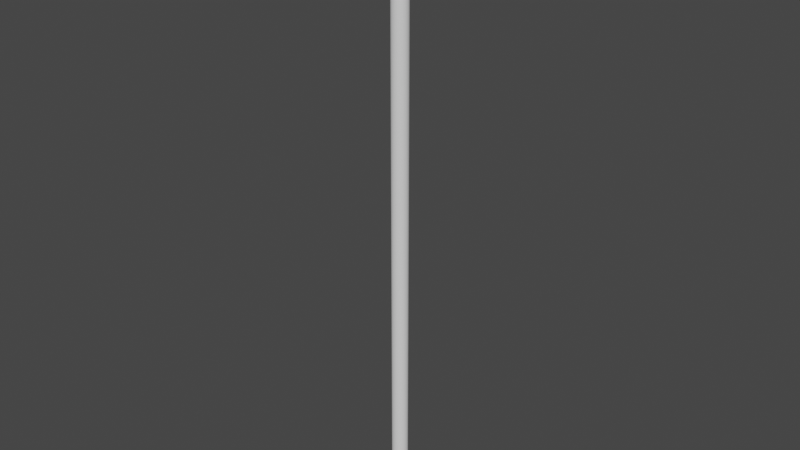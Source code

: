 # Source: Termometro_v3.blend  (saved by Blender 3.3.6; exported with 4.5.12 LTS)
import bpy
from mathutils import Matrix  # noqa: F401  (used for matrix-valued properties, if any)

bpy.ops.wm.read_factory_settings(use_empty=True)
scene = bpy.context.scene
scene.name = 'Scene'

# ---- collections
col_collection = bpy.data.collections.new('Collection'); scene.collection.children.link(col_collection)

# ---- node groups
ng_auto_smooth = bpy.data.node_groups.new('Auto Smooth', 'GeometryNodeTree')
_s = ng_auto_smooth.interface.new_socket(name='Geometry', in_out='OUTPUT', socket_type='NodeSocketGeometry')
_s = ng_auto_smooth.interface.new_socket(name='Geometry', in_out='INPUT', socket_type='NodeSocketGeometry')
_s = ng_auto_smooth.interface.new_socket(name='Angle', in_out='INPUT', socket_type='NodeSocketFloat')
_s.subtype = 'ANGLE'
_s.min_value = 0.0
_s.max_value = 3.142
ng_auto_smooth.is_modifier = True
_N = ng_auto_smooth.nodes; _L = ng_auto_smooth.links
n0 = _N.new('NodeGroupOutput'); n0.name = 'Group Output'; n0.location = (480, -100)
n1 = _N.new('NodeGroupInput'); n1.name = 'Group Input'; n1.location = (-420, -300)
n2 = _N.new('NodeGroupInput'); n2.name = 'Group Input.001'; n2.location = (-60, -100)
n3 = _N.new('GeometryNodeSetShadeSmooth'); n3.name = 'Set Shade Smooth'; n3.location = (120, -100)
n3.domain = 'EDGE'
n4 = _N.new('GeometryNodeSetShadeSmooth'); n4.name = 'Set Shade Smooth.001'; n4.location = (300, -100)
n5 = _N.new('GeometryNodeInputMeshEdgeAngle'); n5.name = 'Edge Angle'; n5.location = (-420, -220)
n6 = _N.new('GeometryNodeInputEdgeSmooth'); n6.name = 'Is Edge Smooth'; n6.location = (-60, -160)
n7 = _N.new('GeometryNodeInputShadeSmooth'); n7.name = 'Is Face Smooth'; n7.location = (-240, -340)
n8 = _N.new('FunctionNodeBooleanMath'); n8.name = 'Boolean Math'; n8.location = (-60, -220)
n9 = _N.new('FunctionNodeCompare'); n9.name = 'Compare'; n9.location = (-240, -180)
n9.operation = 'LESS_EQUAL'
_L.new(n5.outputs[0], n9.inputs[0])
_L.new(n4.outputs[0], n0.inputs[0])
_L.new(n1.outputs[1], n9.inputs[1])
_L.new(n9.outputs[0], n8.inputs[0])
_L.new(n7.outputs[0], n8.inputs[1])
_L.new(n2.outputs[0], n3.inputs[0])
_L.new(n6.outputs[0], n3.inputs[1])
_L.new(n3.outputs[0], n4.inputs[0])
_L.new(n8.outputs[0], n3.inputs[2])
n0.is_active_output = True

# ---- world
world_world = bpy.data.worlds.new('World'); scene.world = world_world
world_world.use_nodes = True; world_world.node_tree.nodes.clear()
_N = world_world.node_tree.nodes; _L = world_world.node_tree.links
n0 = _N.new('ShaderNodeOutputWorld'); n0.name = 'World Output'; n0.location = (300, 300)
n1 = _N.new('ShaderNodeBackground'); n1.name = 'Background'; n1.location = (10, 300)
n1.inputs[0].default_value = (0.05088, 0.05088, 0.05088, 1.0)
_L.new(n1.outputs[0], n0.inputs[0])
n0.is_active_output = True
world_world.color = (0.05088, 0.05088, 0.05088)
world_world.use_sun_shadow = False
world_world.sun_shadow_jitter_overblur = 0.0

# ---- meshes
me_cylinder = bpy.data.meshes.new('Cylinder')
me_cylinder.from_pydata([(1.531e-12, 0.001522, -0.09088), (0.0, 0.002592, 0.0864), (0.000297, 0.001493, -0.09088), (0.0005057, 0.002542, 0.0864), (0.0005825, 0.001406, -0.09088), (0.0009919, 0.002395, 0.0864), (0.0008457, 0.001266, -0.09088), (0.00144, 0.002155, 0.0864), (0.001076, 0.001076, -0.09088), (0.001833, 0.001833, 0.0864), (0.001266, 0.0008457, -0.09088), (0.002155, 0.00144, 0.0864), (0.001406, 0.0005825, -0.09088), (0.002395, 0.0009919, 0.0864), (0.001493, 0.000297, -0.09088), (0.002542, 0.0005057, 0.0864), (0.001522, -1.224e-12, -0.09088), (0.002592, 0.0, 0.0864), (0.001493, -0.000297, -0.09088), (0.002542, -0.0005057, 0.0864), (0.001406, -0.0005825, -0.09088), (0.002395, -0.0009919, 0.0864), (0.001266, -0.0008457, -0.09088), (0.002155, -0.00144, 0.0864), (0.001076, -0.001076, -0.09088), (0.001833, -0.001833, 0.0864), (0.0008457, -0.001266, -0.09088), (0.00144, -0.002155, 0.0864), (0.0005825, -0.001406, -0.09088), (0.0009919, -0.002395, 0.0864), (0.000297, -0.001493, -0.09088), (0.0005057, -0.002542, 0.0864), (1.531e-12, -0.001522, -0.09088), (0.0, -0.002592, 0.0864), (-0.000297, -0.001493, -0.09088), (-0.0005057, -0.002542, 0.0864), (-0.0005825, -0.001406, -0.09088), (-0.0009919, -0.002395, 0.0864), (-0.0008457, -0.001266, -0.09088), (-0.00144, -0.002155, 0.0864), (-0.001076, -0.001076, -0.09088), (-0.001833, -0.001833, 0.0864), (-0.001266, -0.0008457, -0.09088), (-0.002155, -0.00144, 0.0864), (-0.001406, -0.0005825, -0.09088), (-0.002395, -0.0009919, 0.0864), (-0.001493, -0.000297, -0.09088), (-0.002542, -0.0005057, 0.0864), (-0.001522, -1.224e-12, -0.09088), (-0.002592, 0.0, 0.0864), (-0.001493, 0.000297, -0.09088), (-0.002542, 0.0005057, 0.0864), (-0.001406, 0.0005825, -0.09088), (-0.002395, 0.0009919, 0.0864), (-0.001266, 0.0008457, -0.09088), (-0.002155, 0.00144, 0.0864), (-0.001076, 0.001076, -0.09088), (-0.001833, 0.001833, 0.0864), (-0.0008457, 0.001266, -0.09088), (-0.00144, 0.002155, 0.0864), (-0.0005825, 0.001406, -0.09088), (-0.0009919, 0.002395, 0.0864), (-0.000297, 0.001493, -0.09088), (-0.0005057, 0.002542, 0.0864), (0.0, 0.002592, -0.08471), (0.0005057, 0.002542, -0.08471), (0.0009919, 0.002395, -0.08471), (0.00144, 0.002155, -0.08471), (0.001833, 0.001833, -0.08471), (0.002155, 0.00144, -0.08471), (0.002395, 0.0009919, -0.08471), (0.002542, 0.0005057, -0.08471), (0.002592, 0.0, -0.08471), (0.002542, -0.0005057, -0.08471), (0.002395, -0.0009919, -0.08471), (0.002155, -0.00144, -0.08471), (0.001833, -0.001833, -0.08471), (0.00144, -0.002155, -0.08471), (0.0009919, -0.002395, -0.08471), (0.0005057, -0.002542, -0.08471), (0.0, -0.002592, -0.08471), (-0.0005057, -0.002542, -0.08471), (-0.0009919, -0.002395, -0.08471), (-0.00144, -0.002155, -0.08471), (-0.001833, -0.001833, -0.08471), (-0.002155, -0.00144, -0.08471), (-0.002395, -0.0009919, -0.08471), (-0.002542, -0.0005057, -0.08471), (-0.002592, 0.0, -0.08471), (-0.002542, 0.0005057, -0.08471), (-0.002395, 0.0009919, -0.08471), (-0.002155, 0.00144, -0.08471), (-0.001833, 0.001833, -0.08471), (-0.00144, 0.002155, -0.08471), (-0.0009919, 0.002395, -0.08471), (-0.0005057, 0.002542, -0.08471), (0.000297, 0.001493, -0.08626), (0.0005825, 0.001406, -0.08626), (0.0008457, 0.001266, -0.08626), (0.001076, 0.001076, -0.08626), (0.001266, 0.0008457, -0.08626), (0.001406, 0.0005825, -0.08626), (0.001493, 0.000297, -0.08626), (0.001522, -1.224e-12, -0.08626), (0.001493, -0.000297, -0.08626), (0.001406, -0.0005825, -0.08626), (0.001266, -0.0008457, -0.08626), (0.001076, -0.001076, -0.08626), (0.0008457, -0.001266, -0.08626), (0.0005825, -0.001406, -0.08626), (0.000297, -0.001493, -0.08626), (1.531e-12, -0.001522, -0.08626), (-0.000297, -0.001493, -0.08626), (-0.0005825, -0.001406, -0.08626), (-0.0008457, -0.001266, -0.08626), (-0.001076, -0.001076, -0.08626), (-0.001266, -0.0008457, -0.08626), (-0.001406, -0.0005825, -0.08626), (-0.001493, -0.000297, -0.08626), (-0.001522, -1.224e-12, -0.08626), (-0.001493, 0.000297, -0.08626), (-0.001406, 0.0005825, -0.08626), (-0.001266, 0.0008457, -0.08626), (-0.001076, 0.001076, -0.08626), (-0.0008457, 0.001266, -0.08626), (-0.0005825, 0.001406, -0.08626), (-0.000297, 0.001493, -0.08626), (1.531e-12, 0.001522, -0.08626)], [], [(64, 1, 3, 65), (65, 3, 5, 66), (66, 5, 7, 67), (67, 7, 9, 68), (68, 9, 11, 69), (69, 11, 13, 70), (70, 13, 15, 71), (71, 15, 17, 72), (72, 17, 19, 73), (73, 19, 21, 74), (74, 21, 23, 75), (75, 23, 25, 76), (76, 25, 27, 77), (77, 27, 29, 78), (78, 29, 31, 79), (79, 31, 33, 80), (80, 33, 35, 81), (81, 35, 37, 82), (82, 37, 39, 83), (83, 39, 41, 84), (84, 41, 43, 85), (85, 43, 45, 86), (86, 45, 47, 87), (87, 47, 49, 88), (88, 49, 51, 89), (89, 51, 53, 90), (90, 53, 55, 91), (91, 55, 57, 92), (92, 57, 59, 93), (93, 59, 61, 94), (3, 1, 63, 61, 59, 57, 55, 53, 51, 49, 47, 45, 43, 41, 39, 37, 35, 33, 31, 29, 27, 25, 23, 21, 19, 17, 15, 13, 11, 9, 7, 5), (94, 61, 63, 95), (95, 63, 1, 64), (0, 2, 4, 6, 8, 10, 12, 14, 16, 18, 20, 22, 24, 26, 28, 30, 32, 34, 36, 38, 40, 42, 44, 46, 48, 50, 52, 54, 56, 58, 60, 62), (126, 95, 64, 127), (125, 94, 95, 126), (124, 93, 94, 125), (123, 92, 93, 124), (122, 91, 92, 123), (121, 90, 91, 122), (120, 89, 90, 121), (119, 88, 89, 120), (118, 87, 88, 119), (117, 86, 87, 118), (116, 85, 86, 117), (115, 84, 85, 116), (114, 83, 84, 115), (113, 82, 83, 114), (112, 81, 82, 113), (111, 80, 81, 112), (110, 79, 80, 111), (109, 78, 79, 110), (108, 77, 78, 109), (107, 76, 77, 108), (106, 75, 76, 107), (105, 74, 75, 106), (104, 73, 74, 105), (103, 72, 73, 104), (102, 71, 72, 103), (101, 70, 71, 102), (100, 69, 70, 101), (99, 68, 69, 100), (98, 67, 68, 99), (97, 66, 67, 98), (96, 65, 66, 97), (127, 64, 65, 96), (0, 127, 96, 2), (2, 96, 97, 4), (4, 97, 98, 6), (6, 98, 99, 8), (8, 99, 100, 10), (10, 100, 101, 12), (12, 101, 102, 14), (14, 102, 103, 16), (16, 103, 104, 18), (18, 104, 105, 20), (20, 105, 106, 22), (22, 106, 107, 24), (24, 107, 108, 26), (26, 108, 109, 28), (28, 109, 110, 30), (30, 110, 111, 32), (32, 111, 112, 34), (34, 112, 113, 36), (36, 113, 114, 38), (38, 114, 115, 40), (40, 115, 116, 42), (42, 116, 117, 44), (44, 117, 118, 46), (46, 118, 119, 48), (48, 119, 120, 50), (50, 120, 121, 52), (52, 121, 122, 54), (54, 122, 123, 56), (56, 123, 124, 58), (58, 124, 125, 60), (60, 125, 126, 62), (62, 126, 127, 0)])
_uv = me_cylinder.uv_layers.new(name='UVMap')
_uv.uv.foreach_set('vector', [1.0, 0.5088, 1.0, 1.0, 0.9688, 1.0, 0.9688, 0.5088, 0.9688, 0.5088, 0.9688, 1.0, 0.9375, 1.0, 0.9375, 0.5088, 0.9375, 0.5088, 0.9375, 1.0, 0.9062, 1.0, 0.9062, 0.5088, 0.9062, 0.5088, 0.9062, 1.0, 0.875, 1.0, 0.875, 0.5088, 0.875, 0.5088, 0.875, 1.0, 0.8438, 1.0, 0.8438, 0.5088, 0.8438, 0.5088, 0.8438, 1.0, 0.8125, 1.0, 0.8125, 0.5088, 0.8125, 0.5088, 0.8125, 1.0, 0.7812, 1.0, 0.7812, 0.5088, 0.7812, 0.5088, 0.7812, 1.0, 0.75, 1.0, 0.75, 0.5088, 0.75, 0.5088, 0.75, 1.0, 0.7188, 1.0, 0.7188, 0.5088, 0.7188, 0.5088, 0.7188, 1.0, 0.6875, 1.0, 0.6875, 0.5088, 0.6875, 0.5088, 0.6875, 1.0, 0.6562, 1.0, 0.6562, 0.5088, 0.6562, 0.5088, 0.6562, 1.0, 0.625, 1.0, 0.625, 0.5088, 0.625, 0.5088, 0.625, 1.0, 0.5938, 1.0, 0.5938, 0.5088, 0.5938, 0.5088, 0.5938, 1.0, 0.5625, 1.0, 0.5625, 0.5088, 0.5625, 0.5088, 0.5625, 1.0, 0.5312, 1.0, 0.5312, 0.5088, 0.5312, 0.5088, 0.5312, 1.0, 0.5, 1.0, 0.5, 0.5088, 0.5, 0.5088, 0.5, 1.0, 0.4688, 1.0, 0.4688, 0.5088, 0.4688, 0.5088, 0.4688, 1.0, 0.4375, 1.0, 0.4375, 0.5088, 0.4375, 0.5088, 0.4375, 1.0, 0.4062, 1.0, 0.4062, 0.5088, 0.4062, 0.5088, 0.4062, 1.0, 0.375, 1.0, 0.375, 0.5088, 0.375, 0.5088, 0.375, 1.0, 0.3438, 1.0, 0.3438, 0.5088, 0.3438, 0.5088, 0.3438, 1.0, 0.3125, 1.0, 0.3125, 0.5088, 0.3125, 0.5088, 0.3125, 1.0, 0.2812, 1.0, 0.2812, 0.5088, 0.2812, 0.5088, 0.2812, 1.0, 0.25, 1.0, 0.25, 0.5088, 0.25, 0.5088, 0.25, 1.0, 0.2188, 1.0, 0.2188, 0.5088, 0.2188, 0.5088, 0.2188, 1.0, 0.1875, 1.0, 0.1875, 0.5088, 0.1875, 0.5088, 0.1875, 1.0, 0.1562, 1.0, 0.1562, 0.5088, 0.1562, 0.5088, 0.1562, 1.0, 0.125, 1.0, 0.125, 0.5088, 0.125, 0.5088, 0.125, 1.0, 0.09375, 1.0, 0.09375, 0.5088, 0.09375, 0.5088, 0.09375, 1.0, 0.0625, 1.0, 0.0625, 0.5088, 0.2968, 0.4854, 0.25, 0.49, 0.2032, 0.4854, 0.1582, 0.4717, 0.1167, 0.4496, 0.08029, 0.4197, 0.05045, 0.3833, 0.02827, 0.3418, 0.01461, 0.2968, 0.01, 0.25, 0.01461, 0.2032, 0.02827, 0.1582, 0.05045, 0.1167, 0.08029, 0.08029, 0.1167, 0.05045, 0.1582, 0.02827, 0.2032, 0.01461, 0.25, 0.01, 0.2968, 0.01461, 0.3418, 0.02827, 0.3833, 0.05045, 0.4197, 0.08029, 0.4496, 0.1167, 0.4717, 0.1582, 0.4854, 0.2032, 0.49, 0.25, 0.4854, 0.2968, 0.4717, 0.3418, 0.4496, 0.3833, 0.4197, 0.4197, 0.3833, 0.4496, 0.3418, 0.4717, 0.0625, 0.5088, 0.0625, 1.0, 0.03125, 1.0, 0.03125, 0.5088, 0.03125, 0.5088, 0.03125, 1.0, 0.0, 1.0, 0.0, 0.5088, 0.75, 0.49, 0.7968, 0.4854, 0.8418, 0.4717, 0.8833, 0.4496, 0.9197, 0.4197, 0.9496, 0.3833, 0.9717, 0.3418, 0.9854, 0.2968, 0.99, 0.25, 0.9854, 0.2032, 0.9717, 0.1582, 0.9496, 0.1167, 0.9197, 0.08029, 0.8833, 0.05045, 0.8418, 0.02827, 0.7968, 0.01461, 0.75, 0.01, 0.7032, 0.01461, 0.6582, 0.02827, 0.6167, 0.05045, 0.5803, 0.08029, 0.5504, 0.1167, 0.5283, 0.1582, 0.5146, 0.2032, 0.51, 0.25, 0.5146, 0.2968, 0.5283, 0.3418, 0.5504, 0.3833, 0.5803, 0.4197, 0.6167, 0.4496, 0.6582, 0.4717, 0.7032, 0.4854, 0.03125, 0.5073, 0.03125, 0.5088, 0.0, 0.5088, 0.0, 0.5073, 0.0625, 0.5073, 0.0625, 0.5088, 0.03125, 0.5088, 0.03125, 0.5073, 0.09375, 0.5073, 0.09375, 0.5088, 0.0625, 0.5088, 0.0625, 0.5073, 0.125, 0.5073, 0.125, 0.5088, 0.09375, 0.5088, 0.09375, 0.5073, 0.1562, 0.5073, 0.1562, 0.5088, 0.125, 0.5088, 0.125, 0.5073, 0.1875, 0.5073, 0.1875, 0.5088, 0.1562, 0.5088, 0.1562, 0.5073, 0.2188, 0.5073, 0.2188, 0.5088, 0.1875, 0.5088, 0.1875, 0.5073, 0.25, 0.5073, 0.25, 0.5088, 0.2188, 0.5088, 0.2188, 0.5073, 0.2812, 0.5073, 0.2812, 0.5088, 0.25, 0.5088, 0.25, 0.5073, 0.3125, 0.5073, 0.3125, 0.5088, 0.2812, 0.5088, 0.2812, 0.5073, 0.3438, 0.5073, 0.3438, 0.5088, 0.3125, 0.5088, 0.3125, 0.5073, 0.375, 0.5073, 0.375, 0.5088, 0.3438, 0.5088, 0.3438, 0.5073, 0.4062, 0.5073, 0.4062, 0.5088, 0.375, 0.5088, 0.375, 0.5073, 0.4375, 0.5073, 0.4375, 0.5088, 0.4062, 0.5088, 0.4062, 0.5073, 0.4688, 0.5073, 0.4688, 0.5088, 0.4375, 0.5088, 0.4375, 0.5073, 0.5, 0.5073, 0.5, 0.5088, 0.4688, 0.5088, 0.4688, 0.5073, 0.5312, 0.5073, 0.5312, 0.5088, 0.5, 0.5088, 0.5, 0.5073, 0.5625, 0.5073, 0.5625, 0.5088, 0.5312, 0.5088, 0.5312, 0.5073, 0.5938, 0.5073, 0.5938, 0.5088, 0.5625, 0.5088, 0.5625, 0.5073, 0.625, 0.5073, 0.625, 0.5088, 0.5938, 0.5088, 0.5938, 0.5073, 0.6562, 0.5073, 0.6562, 0.5088, 0.625, 0.5088, 0.625, 0.5073, 0.6875, 0.5073, 0.6875, 0.5088, 0.6562, 0.5088, 0.6562, 0.5073, 0.7188, 0.5073, 0.7188, 0.5088, 0.6875, 0.5088, 0.6875, 0.5073, 0.75, 0.5073, 0.75, 0.5088, 0.7188, 0.5088, 0.7188, 0.5073, 0.7812, 0.5073, 0.7812, 0.5088, 0.75, 0.5088, 0.75, 0.5073, 0.8125, 0.5073, 0.8125, 0.5088, 0.7812, 0.5088, 0.7812, 0.5073, 0.8438, 0.5073, 0.8438, 0.5088, 0.8125, 0.5088, 0.8125, 0.5073, 0.875, 0.5073, 0.875, 0.5088, 0.8438, 0.5088, 0.8438, 0.5073, 0.9062, 0.5073, 0.9062, 0.5088, 0.875, 0.5088, 0.875, 0.5073, 0.9375, 0.5073, 0.9375, 0.5088, 0.9062, 0.5088, 0.9062, 0.5073, 0.9688, 0.5073, 0.9688, 0.5088, 0.9375, 0.5088, 0.9375, 0.5073, 1.0, 0.5073, 1.0, 0.5088, 0.9688, 0.5088, 0.9688, 0.5073, 1.0, 0.5, 1.0, 0.5073, 0.9688, 0.5073, 0.9688, 0.5, 0.9688, 0.5, 0.9688, 0.5073, 0.9375, 0.5073, 0.9375, 0.5, 0.9375, 0.5, 0.9375, 0.5073, 0.9062, 0.5073, 0.9062, 0.5, 0.9062, 0.5, 0.9062, 0.5073, 0.875, 0.5073, 0.875, 0.5, 0.875, 0.5, 0.875, 0.5073, 0.8438, 0.5073, 0.8438, 0.5, 0.8438, 0.5, 0.8438, 0.5073, 0.8125, 0.5073, 0.8125, 0.5, 0.8125, 0.5, 0.8125, 0.5073, 0.7812, 0.5073, 0.7812, 0.5, 0.7812, 0.5, 0.7812, 0.5073, 0.75, 0.5073, 0.75, 0.5, 0.75, 0.5, 0.75, 0.5073, 0.7188, 0.5073, 0.7188, 0.5, 0.7188, 0.5, 0.7188, 0.5073, 0.6875, 0.5073, 0.6875, 0.5, 0.6875, 0.5, 0.6875, 0.5073, 0.6562, 0.5073, 0.6562, 0.5, 0.6562, 0.5, 0.6562, 0.5073, 0.625, 0.5073, 0.625, 0.5, 0.625, 0.5, 0.625, 0.5073, 0.5938, 0.5073, 0.5938, 0.5, 0.5938, 0.5, 0.5938, 0.5073, 0.5625, 0.5073, 0.5625, 0.5, 0.5625, 0.5, 0.5625, 0.5073, 0.5312, 0.5073, 0.5312, 0.5, 0.5312, 0.5, 0.5312, 0.5073, 0.5, 0.5073, 0.5, 0.5, 0.5, 0.5, 0.5, 0.5073, 0.4688, 0.5073, 0.4688, 0.5, 0.4688, 0.5, 0.4688, 0.5073, 0.4375, 0.5073, 0.4375, 0.5, 0.4375, 0.5, 0.4375, 0.5073, 0.4062, 0.5073, 0.4062, 0.5, 0.4062, 0.5, 0.4062, 0.5073, 0.375, 0.5073, 0.375, 0.5, 0.375, 0.5, 0.375, 0.5073, 0.3438, 0.5073, 0.3438, 0.5, 0.3438, 0.5, 0.3438, 0.5073, 0.3125, 0.5073, 0.3125, 0.5, 0.3125, 0.5, 0.3125, 0.5073, 0.2812, 0.5073, 0.2812, 0.5, 0.2812, 0.5, 0.2812, 0.5073, 0.25, 0.5073, 0.25, 0.5, 0.25, 0.5, 0.25, 0.5073, 0.2188, 0.5073, 0.2188, 0.5, 0.2188, 0.5, 0.2188, 0.5073, 0.1875, 0.5073, 0.1875, 0.5, 0.1875, 0.5, 0.1875, 0.5073, 0.1562, 0.5073, 0.1562, 0.5, 0.1562, 0.5, 0.1562, 0.5073, 0.125, 0.5073, 0.125, 0.5, 0.125, 0.5, 0.125, 0.5073, 0.09375, 0.5073, 0.09375, 0.5, 0.09375, 0.5, 0.09375, 0.5073, 0.0625, 0.5073, 0.0625, 0.5, 0.0625, 0.5, 0.0625, 0.5073, 0.03125, 0.5073, 0.03125, 0.5, 0.03125, 0.5, 0.03125, 0.5073, 0.0, 0.5073, 0.0, 0.5])
me_cylinder.update()

# ---- objects
ob_cylinder = bpy.data.objects.new('Cylinder', me_cylinder)

# ---- transforms, parenting, visibility, modifiers, constraints
ob_cylinder.location = (0.0, 0.0, 0.0)
_m = ob_cylinder.modifiers.new('Auto Smooth', 'NODES')
_m.node_group = ng_auto_smooth
_gi = [s.identifier for s in ng_auto_smooth.interface.items_tree if s.item_type == 'SOCKET' and s.in_out == 'INPUT']
_m[_gi[1]] = 0.5236  # Angle

# ---- collection membership
col_collection.objects.link(ob_cylinder)

# ---- scene / render settings (as saved in the file)
scene.frame_start = 1; scene.frame_end = 250; scene.frame_set(1)
scene.render.engine = 'BLENDER_EEVEE_NEXT'
scene.cycles.sampling_pattern = 'TABULATED_SOBOL'
scene.cycles.use_light_tree = False
scene.view_settings.view_transform = 'Filmic'
bpy.context.view_layer.update()

# ---- added for rendering (the .blend has no active camera and no usable light): camera, sun
cam_auto = bpy.data.cameras.new('AutoCamera')
cam_auto.lens = 50.0
cam_auto.sensor_width = 36.0
cam_auto.clip_end = 1000.0
ob_auto_camera = bpy.data.objects.new('AutoCamera', cam_auto)
scene.collection.objects.link(ob_auto_camera)
ob_auto_camera.location = (0.185045, -0.222054, 0.145798)
ob_auto_camera.rotation_euler = (1.09748, -7.21219e-08, 0.694738)
scene.camera = ob_auto_camera
light_auto_sun = bpy.data.lights.new('AutoSun', 'SUN')
light_auto_sun.energy = 3.0
light_auto_sun.angle = 0.0523599
ob_auto_sun = bpy.data.objects.new('AutoSun', light_auto_sun)
scene.collection.objects.link(ob_auto_sun)
ob_auto_sun.rotation_euler = (0.872665, 0.174533, 0.523599)
bpy.context.view_layer.update()
